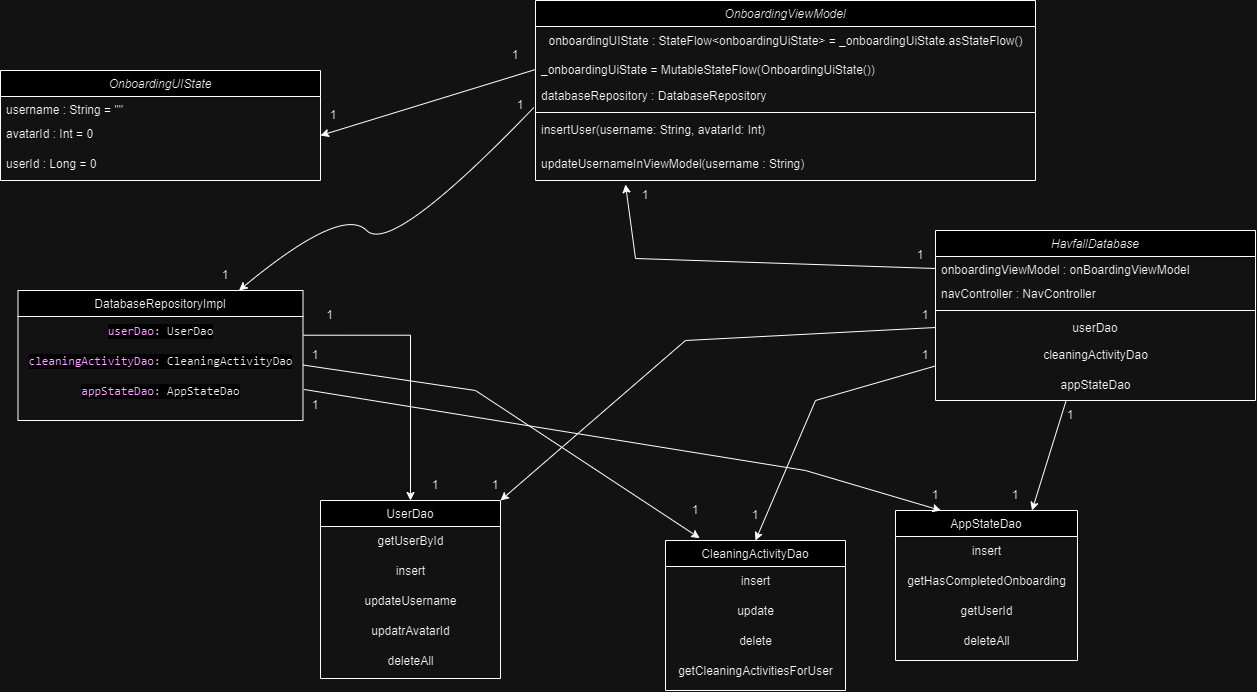

The diagram above was exported from draw.io. Its source (the exported page's mxGraphModel, read from the mxfile embedded in the PNG):
<mxGraphModel dx="1363" dy="846" grid="1" gridSize="10" guides="1" tooltips="1" connect="1" arrows="1" fold="1" page="1" pageScale="1" pageWidth="850" pageHeight="1100" math="0" shadow="0">
  <root>
    <mxCell id="0" />
    <mxCell id="1" parent="0" />
    <mxCell id="KnxkEq5OfkvVNXzhkxih-13" value="OnboardingViewModel" style="swimlane;fontStyle=2;align=center;verticalAlign=top;childLayout=stackLayout;horizontal=1;startSize=26;horizontalStack=0;resizeParent=1;resizeLast=0;collapsible=1;marginBottom=0;rounded=0;shadow=0;strokeWidth=1;" parent="1" vertex="1">
      <mxGeometry x="550" y="380" width="500" height="180" as="geometry">
        <mxRectangle x="230" y="140" width="160" height="26" as="alternateBounds" />
      </mxGeometry>
    </mxCell>
    <mxCell id="KnxkEq5OfkvVNXzhkxih-42" value="onboardingUIState : StateFlow&amp;lt;onboardingUiState&amp;gt; = _onboardingUiState.asStateFlow()" style="text;html=1;align=center;verticalAlign=middle;resizable=0;points=[];autosize=1;strokeColor=none;fillColor=none;" parent="KnxkEq5OfkvVNXzhkxih-13" vertex="1">
      <mxGeometry y="26" width="500" height="30" as="geometry" />
    </mxCell>
    <mxCell id="KnxkEq5OfkvVNXzhkxih-40" value="_onboardingUiState = MutableStateFlow(OnboardingUiState())" style="text;align=left;verticalAlign=top;spacingLeft=4;spacingRight=4;overflow=hidden;rotatable=0;points=[[0,0.5],[1,0.5]];portConstraint=eastwest;rounded=0;shadow=0;html=0;" parent="KnxkEq5OfkvVNXzhkxih-13" vertex="1">
      <mxGeometry y="56" width="500" height="26" as="geometry" />
    </mxCell>
    <mxCell id="KnxkEq5OfkvVNXzhkxih-15" value="databaseRepository : DatabaseRepository " style="text;align=left;verticalAlign=top;spacingLeft=4;spacingRight=4;overflow=hidden;rotatable=0;points=[[0,0.5],[1,0.5]];portConstraint=eastwest;rounded=0;shadow=0;html=0;" parent="KnxkEq5OfkvVNXzhkxih-13" vertex="1">
      <mxGeometry y="82" width="500" height="26" as="geometry" />
    </mxCell>
    <mxCell id="KnxkEq5OfkvVNXzhkxih-16" value="" style="line;html=1;strokeWidth=1;align=left;verticalAlign=middle;spacingTop=-1;spacingLeft=3;spacingRight=3;rotatable=0;labelPosition=right;points=[];portConstraint=eastwest;" parent="KnxkEq5OfkvVNXzhkxih-13" vertex="1">
      <mxGeometry y="108" width="500" height="8" as="geometry" />
    </mxCell>
    <mxCell id="KnxkEq5OfkvVNXzhkxih-17" value="insertUser(username: String, avatarId: Int)" style="text;align=left;verticalAlign=top;spacingLeft=4;spacingRight=4;overflow=hidden;rotatable=0;points=[[0,0.5],[1,0.5]];portConstraint=eastwest;" parent="KnxkEq5OfkvVNXzhkxih-13" vertex="1">
      <mxGeometry y="116" width="500" height="34" as="geometry" />
    </mxCell>
    <mxCell id="KnxkEq5OfkvVNXzhkxih-18" value="updateUsernameInViewModel(username : String)" style="text;align=left;verticalAlign=top;spacingLeft=4;spacingRight=4;overflow=hidden;rotatable=0;points=[[0,0.5],[1,0.5]];portConstraint=eastwest;" parent="KnxkEq5OfkvVNXzhkxih-13" vertex="1">
      <mxGeometry y="150" width="500" height="30" as="geometry" />
    </mxCell>
    <mxCell id="KnxkEq5OfkvVNXzhkxih-19" value="OnboardingUIState" style="swimlane;fontStyle=2;align=center;verticalAlign=top;childLayout=stackLayout;horizontal=1;startSize=26;horizontalStack=0;resizeParent=1;resizeLast=0;collapsible=1;marginBottom=0;rounded=0;shadow=0;strokeWidth=1;" parent="1" vertex="1">
      <mxGeometry x="15" y="450" width="320" height="110" as="geometry">
        <mxRectangle x="230" y="140" width="160" height="26" as="alternateBounds" />
      </mxGeometry>
    </mxCell>
    <mxCell id="KnxkEq5OfkvVNXzhkxih-20" value="username : String = &quot;&quot;" style="text;align=left;verticalAlign=top;spacingLeft=4;spacingRight=4;overflow=hidden;rotatable=0;points=[[0,0.5],[1,0.5]];portConstraint=eastwest;" parent="KnxkEq5OfkvVNXzhkxih-19" vertex="1">
      <mxGeometry y="26" width="320" height="24" as="geometry" />
    </mxCell>
    <mxCell id="KnxkEq5OfkvVNXzhkxih-21" value="avatarId : Int = 0" style="text;align=left;verticalAlign=top;spacingLeft=4;spacingRight=4;overflow=hidden;rotatable=0;points=[[0,0.5],[1,0.5]];portConstraint=eastwest;rounded=0;shadow=0;html=0;" parent="KnxkEq5OfkvVNXzhkxih-19" vertex="1">
      <mxGeometry y="50" width="320" height="30" as="geometry" />
    </mxCell>
    <mxCell id="KnxkEq5OfkvVNXzhkxih-26" value="userId : Long = 0" style="text;align=left;verticalAlign=top;spacingLeft=4;spacingRight=4;overflow=hidden;rotatable=0;points=[[0,0.5],[1,0.5]];portConstraint=eastwest;rounded=0;shadow=0;html=0;" parent="KnxkEq5OfkvVNXzhkxih-19" vertex="1">
      <mxGeometry y="80" width="320" height="30" as="geometry" />
    </mxCell>
    <mxCell id="KnxkEq5OfkvVNXzhkxih-43" value="" style="endArrow=classic;html=1;rounded=0;entryX=1;entryY=0.5;entryDx=0;entryDy=0;exitX=0;exitY=0.5;exitDx=0;exitDy=0;" parent="1" source="KnxkEq5OfkvVNXzhkxih-40" target="KnxkEq5OfkvVNXzhkxih-21" edge="1">
      <mxGeometry width="50" height="50" relative="1" as="geometry">
        <mxPoint x="370" y="570" as="sourcePoint" />
        <mxPoint x="380" y="470" as="targetPoint" />
      </mxGeometry>
    </mxCell>
    <mxCell id="Q8bqHTMovv629gKoD9gB-1" value="DatabaseRepositoryImpl" style="swimlane;fontStyle=0;align=center;verticalAlign=top;childLayout=stackLayout;horizontal=1;startSize=26;horizontalStack=0;resizeParent=1;resizeLast=0;collapsible=1;marginBottom=0;rounded=0;shadow=0;strokeWidth=1;" parent="1" vertex="1">
      <mxGeometry x="32.5" y="670" width="285" height="130" as="geometry">
        <mxRectangle x="340" y="380" width="170" height="26" as="alternateBounds" />
      </mxGeometry>
    </mxCell>
    <mxCell id="Q8bqHTMovv629gKoD9gB-2" value="&lt;div style=&quot;background-color: rgb(255, 255, 255); color: rgb(8, 8, 8); font-family: &amp;quot;JetBrains Mono&amp;quot;, monospace; white-space-collapse: preserve;&quot;&gt;&lt;span style=&quot;color:#871094;&quot;&gt;userDao&lt;/span&gt;: &lt;span style=&quot;color:#000000;&quot;&gt;UserDao&lt;/span&gt;&lt;/div&gt;" style="text;html=1;align=center;verticalAlign=middle;resizable=0;points=[];autosize=1;strokeColor=none;fillColor=none;" parent="Q8bqHTMovv629gKoD9gB-1" vertex="1">
      <mxGeometry y="26" width="285" height="30" as="geometry" />
    </mxCell>
    <mxCell id="Q8bqHTMovv629gKoD9gB-3" value="&lt;div style=&quot;background-color: rgb(255, 255, 255); color: rgb(8, 8, 8); font-family: &amp;quot;JetBrains Mono&amp;quot;, monospace; white-space-collapse: preserve;&quot;&gt;&lt;span style=&quot;color:#871094;&quot;&gt;cleaningActivityDao&lt;/span&gt;: &lt;span style=&quot;color:#000000;&quot;&gt;CleaningActivityDao&lt;/span&gt;&lt;/div&gt;" style="text;html=1;align=center;verticalAlign=middle;resizable=0;points=[];autosize=1;strokeColor=none;fillColor=none;" parent="Q8bqHTMovv629gKoD9gB-1" vertex="1">
      <mxGeometry y="56" width="285" height="30" as="geometry" />
    </mxCell>
    <mxCell id="Q8bqHTMovv629gKoD9gB-4" value="&lt;div style=&quot;background-color: rgb(255, 255, 255); color: rgb(8, 8, 8); font-family: &amp;quot;JetBrains Mono&amp;quot;, monospace; white-space-collapse: preserve;&quot;&gt;&lt;span style=&quot;color:#871094;&quot;&gt;appStateDao&lt;/span&gt;: &lt;span style=&quot;color:#000000;&quot;&gt;AppStateDao&lt;/span&gt;&lt;/div&gt;" style="text;html=1;align=center;verticalAlign=middle;resizable=0;points=[];autosize=1;strokeColor=none;fillColor=none;" parent="Q8bqHTMovv629gKoD9gB-1" vertex="1">
      <mxGeometry y="86" width="285" height="30" as="geometry" />
    </mxCell>
    <mxCell id="Q8bqHTMovv629gKoD9gB-6" value="" style="curved=1;endArrow=classic;html=1;rounded=0;exitX=-0.003;exitY=0.956;exitDx=0;exitDy=0;exitPerimeter=0;" parent="1" source="KnxkEq5OfkvVNXzhkxih-15" target="Q8bqHTMovv629gKoD9gB-1" edge="1">
      <mxGeometry width="50" height="50" relative="1" as="geometry">
        <mxPoint x="339.9999999999999" y="641.8900000000003" as="sourcePoint" />
        <mxPoint x="436.14" y="550" as="targetPoint" />
        <Array as="points">
          <mxPoint x="406.14" y="635" />
          <mxPoint x="356.14" y="585" />
        </Array>
      </mxGeometry>
    </mxCell>
    <mxCell id="Q8bqHTMovv629gKoD9gB-8" value="" style="endArrow=classic;html=1;rounded=0;entryX=0.18;entryY=1.133;entryDx=0;entryDy=0;entryPerimeter=0;exitX=0;exitY=0.5;exitDx=0;exitDy=0;" parent="1" source="KnxkEq5OfkvVNXzhkxih-28" target="KnxkEq5OfkvVNXzhkxih-18" edge="1">
      <mxGeometry width="50" height="50" relative="1" as="geometry">
        <mxPoint x="690" y="710" as="sourcePoint" />
        <mxPoint x="470" y="910" as="targetPoint" />
        <Array as="points">
          <mxPoint x="650" y="638" />
        </Array>
      </mxGeometry>
    </mxCell>
    <mxCell id="KnxkEq5OfkvVNXzhkxih-27" value="HavfallDatabase" style="swimlane;fontStyle=2;align=center;verticalAlign=top;childLayout=stackLayout;horizontal=1;startSize=26;horizontalStack=0;resizeParent=1;resizeLast=0;collapsible=1;marginBottom=0;rounded=0;shadow=0;strokeWidth=1;" parent="1" vertex="1">
      <mxGeometry x="950" y="610" width="320" height="170" as="geometry">
        <mxRectangle x="230" y="140" width="160" height="26" as="alternateBounds" />
      </mxGeometry>
    </mxCell>
    <mxCell id="KnxkEq5OfkvVNXzhkxih-28" value="onboardingViewModel : onBoardingViewModel " style="text;align=left;verticalAlign=top;spacingLeft=4;spacingRight=4;overflow=hidden;rotatable=0;points=[[0,0.5],[1,0.5]];portConstraint=eastwest;" parent="KnxkEq5OfkvVNXzhkxih-27" vertex="1">
      <mxGeometry y="26" width="320" height="24" as="geometry" />
    </mxCell>
    <mxCell id="KnxkEq5OfkvVNXzhkxih-29" value="navController : NavController" style="text;align=left;verticalAlign=top;spacingLeft=4;spacingRight=4;overflow=hidden;rotatable=0;points=[[0,0.5],[1,0.5]];portConstraint=eastwest;rounded=0;shadow=0;html=0;" parent="KnxkEq5OfkvVNXzhkxih-27" vertex="1">
      <mxGeometry y="50" width="320" height="26" as="geometry" />
    </mxCell>
    <mxCell id="KnxkEq5OfkvVNXzhkxih-30" value="" style="line;html=1;strokeWidth=1;align=left;verticalAlign=middle;spacingTop=-1;spacingLeft=3;spacingRight=3;rotatable=0;labelPosition=right;points=[];portConstraint=eastwest;" parent="KnxkEq5OfkvVNXzhkxih-27" vertex="1">
      <mxGeometry y="76" width="320" height="8" as="geometry" />
    </mxCell>
    <mxCell id="KnxkEq5OfkvVNXzhkxih-32" value="userDao" style="text;align=center;verticalAlign=top;spacingLeft=4;spacingRight=4;overflow=hidden;rotatable=0;points=[[0,0.5],[1,0.5]];portConstraint=eastwest;" parent="KnxkEq5OfkvVNXzhkxih-27" vertex="1">
      <mxGeometry y="84" width="320" height="26" as="geometry" />
    </mxCell>
    <mxCell id="KnxkEq5OfkvVNXzhkxih-33" value="cleaningActivityDao" style="text;html=1;align=center;verticalAlign=middle;resizable=0;points=[];autosize=1;strokeColor=none;fillColor=none;" parent="KnxkEq5OfkvVNXzhkxih-27" vertex="1">
      <mxGeometry y="110" width="320" height="30" as="geometry" />
    </mxCell>
    <mxCell id="KnxkEq5OfkvVNXzhkxih-34" value="appStateDao" style="text;html=1;align=center;verticalAlign=middle;resizable=0;points=[];autosize=1;strokeColor=none;fillColor=none;" parent="KnxkEq5OfkvVNXzhkxih-27" vertex="1">
      <mxGeometry y="140" width="320" height="30" as="geometry" />
    </mxCell>
    <mxCell id="S10q28bxMGJUtQPSk7kP-1" value="UserDao" style="swimlane;fontStyle=0;align=center;verticalAlign=top;childLayout=stackLayout;horizontal=1;startSize=26;horizontalStack=0;resizeParent=1;resizeLast=0;collapsible=1;marginBottom=0;rounded=0;shadow=0;strokeWidth=1;" parent="1" vertex="1">
      <mxGeometry x="335" y="880" width="180" height="178" as="geometry">
        <mxRectangle x="340" y="380" width="170" height="26" as="alternateBounds" />
      </mxGeometry>
    </mxCell>
    <mxCell id="S10q28bxMGJUtQPSk7kP-2" value="getUserById" style="text;html=1;align=center;verticalAlign=middle;resizable=0;points=[];autosize=1;strokeColor=none;fillColor=none;" parent="S10q28bxMGJUtQPSk7kP-1" vertex="1">
      <mxGeometry y="26" width="180" height="30" as="geometry" />
    </mxCell>
    <mxCell id="S10q28bxMGJUtQPSk7kP-3" value="insert" style="text;html=1;align=center;verticalAlign=middle;resizable=0;points=[];autosize=1;strokeColor=none;fillColor=none;" parent="S10q28bxMGJUtQPSk7kP-1" vertex="1">
      <mxGeometry y="56" width="180" height="30" as="geometry" />
    </mxCell>
    <mxCell id="S10q28bxMGJUtQPSk7kP-4" value="updateUsername" style="text;html=1;align=center;verticalAlign=middle;resizable=0;points=[];autosize=1;strokeColor=none;fillColor=none;" parent="S10q28bxMGJUtQPSk7kP-1" vertex="1">
      <mxGeometry y="86" width="180" height="30" as="geometry" />
    </mxCell>
    <mxCell id="S10q28bxMGJUtQPSk7kP-5" value="updatrAvatarId" style="text;html=1;align=center;verticalAlign=middle;resizable=0;points=[];autosize=1;strokeColor=none;fillColor=none;" parent="S10q28bxMGJUtQPSk7kP-1" vertex="1">
      <mxGeometry y="116" width="180" height="30" as="geometry" />
    </mxCell>
    <mxCell id="S10q28bxMGJUtQPSk7kP-6" value="deleteAll" style="text;html=1;align=center;verticalAlign=middle;resizable=0;points=[];autosize=1;strokeColor=none;fillColor=none;" parent="S10q28bxMGJUtQPSk7kP-1" vertex="1">
      <mxGeometry y="146" width="180" height="30" as="geometry" />
    </mxCell>
    <mxCell id="xQgyJ-rTRnYS-skUmrPW-4" value="" style="edgeStyle=orthogonalEdgeStyle;rounded=0;orthogonalLoop=1;jettySize=auto;html=1;exitX=1.002;exitY=0.624;exitDx=0;exitDy=0;exitPerimeter=0;" parent="1" source="Q8bqHTMovv629gKoD9gB-2" edge="1">
      <mxGeometry relative="1" as="geometry">
        <mxPoint x="210" y="770" as="sourcePoint" />
        <mxPoint x="425" y="880" as="targetPoint" />
        <Array as="points">
          <mxPoint x="425" y="715" />
        </Array>
      </mxGeometry>
    </mxCell>
    <mxCell id="VluZtp9abYRh9yyOwmQN-1" value="" style="endArrow=classic;html=1;rounded=0;exitX=0;exitY=0.5;exitDx=0;exitDy=0;entryX=1;entryY=0;entryDx=0;entryDy=0;" parent="1" source="KnxkEq5OfkvVNXzhkxih-32" target="S10q28bxMGJUtQPSk7kP-1" edge="1">
      <mxGeometry width="50" height="50" relative="1" as="geometry">
        <mxPoint x="550" y="760" as="sourcePoint" />
        <mxPoint x="600" y="710" as="targetPoint" />
        <Array as="points">
          <mxPoint x="700" y="720" />
        </Array>
      </mxGeometry>
    </mxCell>
    <mxCell id="nOhdyBVzVzxxs0IV5v7d-1" value="CleaningActivityDao" style="swimlane;fontStyle=0;align=center;verticalAlign=top;childLayout=stackLayout;horizontal=1;startSize=26;horizontalStack=0;resizeParent=1;resizeLast=0;collapsible=1;marginBottom=0;rounded=0;shadow=0;strokeWidth=1;" parent="1" vertex="1">
      <mxGeometry x="680" y="920" width="180" height="150" as="geometry">
        <mxRectangle x="340" y="380" width="170" height="26" as="alternateBounds" />
      </mxGeometry>
    </mxCell>
    <mxCell id="nOhdyBVzVzxxs0IV5v7d-2" value="insert" style="text;html=1;align=center;verticalAlign=middle;resizable=0;points=[];autosize=1;strokeColor=none;fillColor=none;" parent="nOhdyBVzVzxxs0IV5v7d-1" vertex="1">
      <mxGeometry y="26" width="180" height="30" as="geometry" />
    </mxCell>
    <mxCell id="nOhdyBVzVzxxs0IV5v7d-3" value="update" style="text;html=1;align=center;verticalAlign=middle;resizable=0;points=[];autosize=1;strokeColor=none;fillColor=none;" parent="nOhdyBVzVzxxs0IV5v7d-1" vertex="1">
      <mxGeometry y="56" width="180" height="30" as="geometry" />
    </mxCell>
    <mxCell id="nOhdyBVzVzxxs0IV5v7d-4" value="delete" style="text;html=1;align=center;verticalAlign=middle;resizable=0;points=[];autosize=1;strokeColor=none;fillColor=none;" parent="nOhdyBVzVzxxs0IV5v7d-1" vertex="1">
      <mxGeometry y="86" width="180" height="30" as="geometry" />
    </mxCell>
    <mxCell id="nOhdyBVzVzxxs0IV5v7d-5" value="getCleaningActivitiesForUser" style="text;html=1;align=center;verticalAlign=middle;resizable=0;points=[];autosize=1;strokeColor=none;fillColor=none;" parent="nOhdyBVzVzxxs0IV5v7d-1" vertex="1">
      <mxGeometry y="116" width="180" height="30" as="geometry" />
    </mxCell>
    <mxCell id="CbTwgTc9tv0I9uy-Nl3B-1" value="AppStateDao" style="swimlane;fontStyle=0;align=center;verticalAlign=top;childLayout=stackLayout;horizontal=1;startSize=26;horizontalStack=0;resizeParent=1;resizeLast=0;collapsible=1;marginBottom=0;rounded=0;shadow=0;strokeWidth=1;" parent="1" vertex="1">
      <mxGeometry x="910" y="890" width="182" height="150" as="geometry">
        <mxRectangle x="340" y="380" width="170" height="26" as="alternateBounds" />
      </mxGeometry>
    </mxCell>
    <mxCell id="CbTwgTc9tv0I9uy-Nl3B-2" value="insert" style="text;html=1;align=center;verticalAlign=middle;resizable=0;points=[];autosize=1;strokeColor=none;fillColor=none;" parent="CbTwgTc9tv0I9uy-Nl3B-1" vertex="1">
      <mxGeometry y="26" width="182" height="30" as="geometry" />
    </mxCell>
    <mxCell id="CbTwgTc9tv0I9uy-Nl3B-3" value="getHasCompletedOnboarding" style="text;html=1;align=center;verticalAlign=middle;resizable=0;points=[];autosize=1;strokeColor=none;fillColor=none;" parent="CbTwgTc9tv0I9uy-Nl3B-1" vertex="1">
      <mxGeometry y="56" width="182" height="30" as="geometry" />
    </mxCell>
    <mxCell id="CbTwgTc9tv0I9uy-Nl3B-4" value="getUserId" style="text;html=1;align=center;verticalAlign=middle;resizable=0;points=[];autosize=1;strokeColor=none;fillColor=none;" parent="CbTwgTc9tv0I9uy-Nl3B-1" vertex="1">
      <mxGeometry y="86" width="182" height="30" as="geometry" />
    </mxCell>
    <mxCell id="CbTwgTc9tv0I9uy-Nl3B-5" value="deleteAll" style="text;html=1;align=center;verticalAlign=middle;resizable=0;points=[];autosize=1;strokeColor=none;fillColor=none;" parent="CbTwgTc9tv0I9uy-Nl3B-1" vertex="1">
      <mxGeometry y="116" width="182" height="30" as="geometry" />
    </mxCell>
    <mxCell id="CbTwgTc9tv0I9uy-Nl3B-6" value="" style="endArrow=classic;html=1;rounded=0;exitX=0;exitY=0.848;exitDx=0;exitDy=0;entryX=0.5;entryY=0;entryDx=0;entryDy=0;exitPerimeter=0;" parent="1" source="KnxkEq5OfkvVNXzhkxih-33" target="nOhdyBVzVzxxs0IV5v7d-1" edge="1">
      <mxGeometry width="50" height="50" relative="1" as="geometry">
        <mxPoint x="660" y="710" as="sourcePoint" />
        <mxPoint x="490" y="750" as="targetPoint" />
        <Array as="points">
          <mxPoint x="830" y="780" />
        </Array>
      </mxGeometry>
    </mxCell>
    <mxCell id="CbTwgTc9tv0I9uy-Nl3B-7" value="" style="endArrow=classic;html=1;rounded=0;exitX=0.408;exitY=1.011;exitDx=0;exitDy=0;exitPerimeter=0;entryX=0.75;entryY=0;entryDx=0;entryDy=0;" parent="1" source="KnxkEq5OfkvVNXzhkxih-34" target="CbTwgTc9tv0I9uy-Nl3B-1" edge="1">
      <mxGeometry width="50" height="50" relative="1" as="geometry">
        <mxPoint x="950" y="810" as="sourcePoint" />
        <mxPoint x="950" y="880" as="targetPoint" />
      </mxGeometry>
    </mxCell>
    <mxCell id="CbTwgTc9tv0I9uy-Nl3B-8" value="" style="endArrow=classic;html=1;rounded=0;entryX=0.19;entryY=-0.016;entryDx=0;entryDy=0;exitX=1.007;exitY=0.617;exitDx=0;exitDy=0;exitPerimeter=0;entryPerimeter=0;" parent="1" target="nOhdyBVzVzxxs0IV5v7d-1" edge="1">
      <mxGeometry width="50" height="50" relative="1" as="geometry">
        <mxPoint x="317.4950000000001" y="744.51" as="sourcePoint" />
        <mxPoint x="673" y="889.9999999999998" as="targetPoint" />
        <Array as="points">
          <mxPoint x="490" y="770" />
        </Array>
      </mxGeometry>
    </mxCell>
    <mxCell id="CbTwgTc9tv0I9uy-Nl3B-9" value="" style="endArrow=classic;html=1;rounded=0;entryX=0.25;entryY=0;entryDx=0;entryDy=0;exitX=1.004;exitY=0.433;exitDx=0;exitDy=0;exitPerimeter=0;" parent="1" source="Q8bqHTMovv629gKoD9gB-4" target="CbTwgTc9tv0I9uy-Nl3B-1" edge="1">
      <mxGeometry width="50" height="50" relative="1" as="geometry">
        <mxPoint x="334.99500000000006" y="783" as="sourcePoint" />
        <mxPoint x="968.92" y="840" as="targetPoint" />
        <Array as="points">
          <mxPoint x="820" y="850" />
        </Array>
      </mxGeometry>
    </mxCell>
    <mxCell id="lOwx8M7PET-YR0waPADD-1" value="1" style="text;html=1;align=center;verticalAlign=middle;whiteSpace=wrap;rounded=0;" vertex="1" parent="1">
      <mxGeometry x="317.5" y="480" width="60" height="30" as="geometry" />
    </mxCell>
    <mxCell id="lOwx8M7PET-YR0waPADD-2" value="1" style="text;html=1;align=center;verticalAlign=middle;whiteSpace=wrap;rounded=0;" vertex="1" parent="1">
      <mxGeometry x="500" y="420" width="60" height="30" as="geometry" />
    </mxCell>
    <mxCell id="nBdg8ebCYmgkrCuUoAop-1" value="1" style="text;html=1;align=center;verticalAlign=middle;whiteSpace=wrap;rounded=0;" vertex="1" parent="1">
      <mxGeometry x="510" y="470" width="50" height="30" as="geometry" />
    </mxCell>
    <mxCell id="nBdg8ebCYmgkrCuUoAop-2" value="1" style="text;html=1;align=center;verticalAlign=middle;whiteSpace=wrap;rounded=0;" vertex="1" parent="1">
      <mxGeometry x="210" y="640" width="60" height="30" as="geometry" />
    </mxCell>
    <mxCell id="nBdg8ebCYmgkrCuUoAop-3" value="1" style="text;html=1;align=center;verticalAlign=middle;whiteSpace=wrap;rounded=0;" vertex="1" parent="1">
      <mxGeometry x="640" y="560" width="40" height="30" as="geometry" />
    </mxCell>
    <mxCell id="nBdg8ebCYmgkrCuUoAop-4" value="1" style="text;html=1;align=center;verticalAlign=middle;whiteSpace=wrap;rounded=0;" vertex="1" parent="1">
      <mxGeometry x="910" y="620" width="50" height="30" as="geometry" />
    </mxCell>
    <mxCell id="nBdg8ebCYmgkrCuUoAop-5" value="1" style="text;html=1;align=center;verticalAlign=middle;whiteSpace=wrap;rounded=0;" vertex="1" parent="1">
      <mxGeometry x="317.5" y="680" width="52.5" height="30" as="geometry" />
    </mxCell>
    <mxCell id="nBdg8ebCYmgkrCuUoAop-6" value="1" style="text;html=1;align=center;verticalAlign=middle;whiteSpace=wrap;rounded=0;" vertex="1" parent="1">
      <mxGeometry x="420" y="850" width="60" height="30" as="geometry" />
    </mxCell>
    <mxCell id="nBdg8ebCYmgkrCuUoAop-7" style="edgeStyle=orthogonalEdgeStyle;rounded=0;orthogonalLoop=1;jettySize=auto;html=1;exitX=0.5;exitY=1;exitDx=0;exitDy=0;" edge="1" parent="1" source="nBdg8ebCYmgkrCuUoAop-6" target="nBdg8ebCYmgkrCuUoAop-6">
      <mxGeometry relative="1" as="geometry" />
    </mxCell>
    <mxCell id="nBdg8ebCYmgkrCuUoAop-8" value="1" style="text;html=1;align=center;verticalAlign=middle;whiteSpace=wrap;rounded=0;" vertex="1" parent="1">
      <mxGeometry x="910" y="680" width="60" height="30" as="geometry" />
    </mxCell>
    <mxCell id="nBdg8ebCYmgkrCuUoAop-9" value="1" style="text;html=1;align=center;verticalAlign=middle;whiteSpace=wrap;rounded=0;" vertex="1" parent="1">
      <mxGeometry x="480" y="850" width="60" height="30" as="geometry" />
    </mxCell>
    <mxCell id="nBdg8ebCYmgkrCuUoAop-10" value="1" style="text;html=1;align=center;verticalAlign=middle;whiteSpace=wrap;rounded=0;" vertex="1" parent="1">
      <mxGeometry x="300" y="720" width="60" height="30" as="geometry" />
    </mxCell>
    <mxCell id="nBdg8ebCYmgkrCuUoAop-11" value="1" style="text;html=1;align=center;verticalAlign=middle;whiteSpace=wrap;rounded=0;" vertex="1" parent="1">
      <mxGeometry x="300" y="770" width="60" height="30" as="geometry" />
    </mxCell>
    <mxCell id="nBdg8ebCYmgkrCuUoAop-12" value="1" style="text;html=1;align=center;verticalAlign=middle;whiteSpace=wrap;rounded=0;" vertex="1" parent="1">
      <mxGeometry x="920" y="860" width="60" height="30" as="geometry" />
    </mxCell>
    <mxCell id="nBdg8ebCYmgkrCuUoAop-13" value="1" style="text;html=1;align=center;verticalAlign=middle;whiteSpace=wrap;rounded=0;" vertex="1" parent="1">
      <mxGeometry x="680" y="870" width="60" height="40" as="geometry" />
    </mxCell>
    <mxCell id="nBdg8ebCYmgkrCuUoAop-14" value="1" style="text;html=1;align=center;verticalAlign=middle;whiteSpace=wrap;rounded=0;" vertex="1" parent="1">
      <mxGeometry x="740" y="880" width="60" height="30" as="geometry" />
    </mxCell>
    <mxCell id="nBdg8ebCYmgkrCuUoAop-16" value="1" style="text;html=1;align=center;verticalAlign=middle;whiteSpace=wrap;rounded=0;" vertex="1" parent="1">
      <mxGeometry x="910" y="720" width="60" height="30" as="geometry" />
    </mxCell>
    <mxCell id="nBdg8ebCYmgkrCuUoAop-18" value="1" style="text;html=1;align=center;verticalAlign=middle;whiteSpace=wrap;rounded=0;" vertex="1" parent="1">
      <mxGeometry x="1060" y="780" width="50" height="30" as="geometry" />
    </mxCell>
    <mxCell id="nBdg8ebCYmgkrCuUoAop-19" value="1" style="text;html=1;align=center;verticalAlign=middle;whiteSpace=wrap;rounded=0;" vertex="1" parent="1">
      <mxGeometry x="1000" y="860" width="60" height="30" as="geometry" />
    </mxCell>
  </root>
</mxGraphModel>